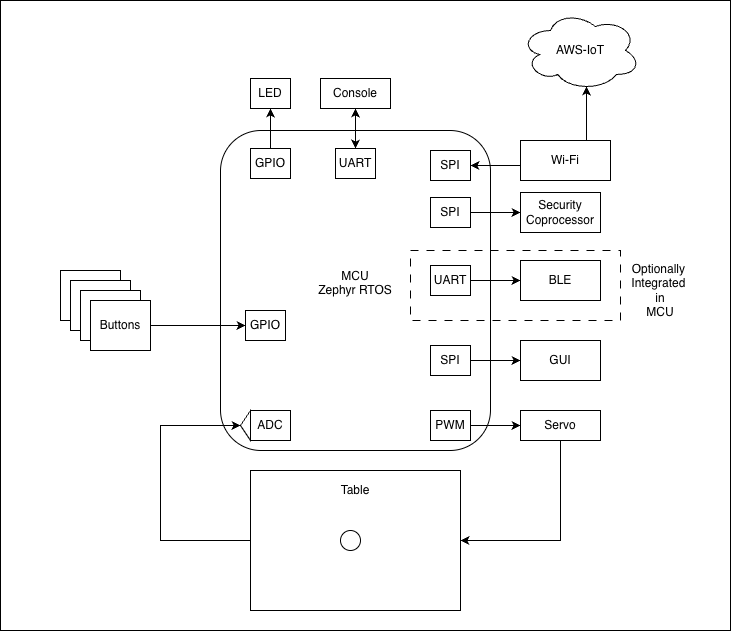

The diagram above was exported from draw.io. Its source (the exported page's mxGraphModel, read from the mxfile embedded in the PNG):
<mxGraphModel dx="1013" dy="660" grid="1" gridSize="10" guides="1" tooltips="1" connect="1" arrows="1" fold="1" page="1" pageScale="1" pageWidth="850" pageHeight="1100" math="0" shadow="0">
  <root>
    <mxCell id="0" />
    <mxCell id="1" parent="0" />
    <mxCell id="dYZjHWAVcxG1_9DPOuqA-41" value="" style="rounded=0;whiteSpace=wrap;html=1;" vertex="1" parent="1">
      <mxGeometry x="80" y="40" width="730" height="630" as="geometry" />
    </mxCell>
    <mxCell id="dYZjHWAVcxG1_9DPOuqA-20" value="Buttons" style="rounded=0;whiteSpace=wrap;html=1;" vertex="1" parent="1">
      <mxGeometry x="140" y="310" width="60" height="50" as="geometry" />
    </mxCell>
    <mxCell id="dYZjHWAVcxG1_9DPOuqA-1" value="MCU&lt;div&gt;Zephyr RTOS&lt;/div&gt;&lt;div&gt;&lt;br&gt;&lt;/div&gt;" style="rounded=1;whiteSpace=wrap;html=1;" vertex="1" parent="1">
      <mxGeometry x="300" y="170" width="270" height="320" as="geometry" />
    </mxCell>
    <mxCell id="dYZjHWAVcxG1_9DPOuqA-16" style="edgeStyle=orthogonalEdgeStyle;rounded=0;orthogonalLoop=1;jettySize=auto;html=1;exitX=1;exitY=0.5;exitDx=0;exitDy=0;startArrow=classic;startFill=1;entryX=0.55;entryY=0.95;entryDx=0;entryDy=0;entryPerimeter=0;" edge="1" parent="1" source="dYZjHWAVcxG1_9DPOuqA-19" target="dYZjHWAVcxG1_9DPOuqA-15">
      <mxGeometry relative="1" as="geometry" />
    </mxCell>
    <mxCell id="dYZjHWAVcxG1_9DPOuqA-4" value="LED" style="rounded=0;whiteSpace=wrap;html=1;" vertex="1" parent="1">
      <mxGeometry x="330" y="118" width="40" height="30" as="geometry" />
    </mxCell>
    <mxCell id="dYZjHWAVcxG1_9DPOuqA-5" value="Buttons" style="rounded=0;whiteSpace=wrap;html=1;" vertex="1" parent="1">
      <mxGeometry x="150" y="320" width="60" height="50" as="geometry" />
    </mxCell>
    <mxCell id="dYZjHWAVcxG1_9DPOuqA-6" value="" style="group" vertex="1" connectable="0" parent="1">
      <mxGeometry x="320" y="450" width="50" height="30" as="geometry" />
    </mxCell>
    <mxCell id="dYZjHWAVcxG1_9DPOuqA-2" value="ADC" style="rounded=0;whiteSpace=wrap;html=1;" vertex="1" parent="dYZjHWAVcxG1_9DPOuqA-6">
      <mxGeometry x="10" width="40" height="30" as="geometry" />
    </mxCell>
    <mxCell id="dYZjHWAVcxG1_9DPOuqA-3" value="" style="triangle;whiteSpace=wrap;html=1;rotation=-180;" vertex="1" parent="dYZjHWAVcxG1_9DPOuqA-6">
      <mxGeometry width="10" height="30" as="geometry" />
    </mxCell>
    <mxCell id="dYZjHWAVcxG1_9DPOuqA-7" value="GPIO" style="rounded=0;whiteSpace=wrap;html=1;" vertex="1" parent="1">
      <mxGeometry x="325" y="350" width="40" height="30" as="geometry" />
    </mxCell>
    <mxCell id="dYZjHWAVcxG1_9DPOuqA-14" style="edgeStyle=orthogonalEdgeStyle;rounded=0;orthogonalLoop=1;jettySize=auto;html=1;exitX=1;exitY=0.5;exitDx=0;exitDy=0;entryX=0;entryY=0.5;entryDx=0;entryDy=0;" edge="1" parent="1" source="dYZjHWAVcxG1_9DPOuqA-8" target="dYZjHWAVcxG1_9DPOuqA-9">
      <mxGeometry relative="1" as="geometry" />
    </mxCell>
    <mxCell id="dYZjHWAVcxG1_9DPOuqA-8" value="PWM" style="rounded=0;whiteSpace=wrap;html=1;" vertex="1" parent="1">
      <mxGeometry x="510" y="450" width="40" height="30" as="geometry" />
    </mxCell>
    <mxCell id="dYZjHWAVcxG1_9DPOuqA-13" style="edgeStyle=orthogonalEdgeStyle;rounded=0;orthogonalLoop=1;jettySize=auto;html=1;exitX=0.5;exitY=1;exitDx=0;exitDy=0;entryX=1;entryY=0.5;entryDx=0;entryDy=0;" edge="1" parent="1" source="dYZjHWAVcxG1_9DPOuqA-9" target="dYZjHWAVcxG1_9DPOuqA-10">
      <mxGeometry relative="1" as="geometry" />
    </mxCell>
    <mxCell id="dYZjHWAVcxG1_9DPOuqA-9" value="Servo" style="rounded=0;whiteSpace=wrap;html=1;" vertex="1" parent="1">
      <mxGeometry x="600" y="450" width="80" height="30" as="geometry" />
    </mxCell>
    <mxCell id="dYZjHWAVcxG1_9DPOuqA-12" style="edgeStyle=orthogonalEdgeStyle;rounded=0;orthogonalLoop=1;jettySize=auto;html=1;exitX=0;exitY=0.5;exitDx=0;exitDy=0;entryX=1;entryY=0.5;entryDx=0;entryDy=0;" edge="1" parent="1" source="dYZjHWAVcxG1_9DPOuqA-10" target="dYZjHWAVcxG1_9DPOuqA-3">
      <mxGeometry relative="1" as="geometry">
        <mxPoint x="310" y="440" as="targetPoint" />
        <Array as="points">
          <mxPoint x="240" y="580" />
          <mxPoint x="240" y="465" />
        </Array>
      </mxGeometry>
    </mxCell>
    <mxCell id="dYZjHWAVcxG1_9DPOuqA-10" value="Table&lt;div&gt;&lt;br&gt;&lt;/div&gt;&lt;div&gt;&lt;br&gt;&lt;/div&gt;&lt;div&gt;&lt;br&gt;&lt;/div&gt;&lt;div&gt;&lt;br&gt;&lt;/div&gt;&lt;div&gt;&lt;br&gt;&lt;/div&gt;&lt;div&gt;&lt;br&gt;&lt;/div&gt;&lt;div&gt;&lt;br&gt;&lt;/div&gt;" style="rounded=0;whiteSpace=wrap;html=1;" vertex="1" parent="1">
      <mxGeometry x="330" y="510" width="210" height="140" as="geometry" />
    </mxCell>
    <mxCell id="dYZjHWAVcxG1_9DPOuqA-11" value="" style="ellipse;whiteSpace=wrap;html=1;aspect=fixed;" vertex="1" parent="1">
      <mxGeometry x="420" y="570" width="20" height="20" as="geometry" />
    </mxCell>
    <mxCell id="dYZjHWAVcxG1_9DPOuqA-15" value="AWS-IoT" style="ellipse;shape=cloud;whiteSpace=wrap;html=1;" vertex="1" parent="1">
      <mxGeometry x="600" y="50" width="120" height="80" as="geometry" />
    </mxCell>
    <mxCell id="dYZjHWAVcxG1_9DPOuqA-17" value="Wi-Fi" style="rounded=0;whiteSpace=wrap;html=1;" vertex="1" parent="1">
      <mxGeometry x="600" y="180" width="90" height="40" as="geometry" />
    </mxCell>
    <mxCell id="dYZjHWAVcxG1_9DPOuqA-19" value="SPI" style="rounded=0;whiteSpace=wrap;html=1;" vertex="1" parent="1">
      <mxGeometry x="510" y="190" width="40" height="30" as="geometry" />
    </mxCell>
    <mxCell id="dYZjHWAVcxG1_9DPOuqA-21" value="Buttons" style="rounded=0;whiteSpace=wrap;html=1;" vertex="1" parent="1">
      <mxGeometry x="160" y="330" width="60" height="50" as="geometry" />
    </mxCell>
    <mxCell id="dYZjHWAVcxG1_9DPOuqA-26" style="edgeStyle=orthogonalEdgeStyle;rounded=0;orthogonalLoop=1;jettySize=auto;html=1;exitX=1;exitY=0.5;exitDx=0;exitDy=0;entryX=0;entryY=0.5;entryDx=0;entryDy=0;" edge="1" parent="1" source="dYZjHWAVcxG1_9DPOuqA-22" target="dYZjHWAVcxG1_9DPOuqA-7">
      <mxGeometry relative="1" as="geometry" />
    </mxCell>
    <mxCell id="dYZjHWAVcxG1_9DPOuqA-22" value="Buttons" style="rounded=0;whiteSpace=wrap;html=1;" vertex="1" parent="1">
      <mxGeometry x="170" y="340" width="60" height="50" as="geometry" />
    </mxCell>
    <mxCell id="dYZjHWAVcxG1_9DPOuqA-23" value="GUI" style="rounded=0;whiteSpace=wrap;html=1;" vertex="1" parent="1">
      <mxGeometry x="600" y="380" width="80" height="40" as="geometry" />
    </mxCell>
    <mxCell id="dYZjHWAVcxG1_9DPOuqA-25" style="edgeStyle=orthogonalEdgeStyle;rounded=0;orthogonalLoop=1;jettySize=auto;html=1;exitX=1;exitY=0.5;exitDx=0;exitDy=0;entryX=0;entryY=0.5;entryDx=0;entryDy=0;" edge="1" parent="1" source="dYZjHWAVcxG1_9DPOuqA-24" target="dYZjHWAVcxG1_9DPOuqA-23">
      <mxGeometry relative="1" as="geometry" />
    </mxCell>
    <mxCell id="dYZjHWAVcxG1_9DPOuqA-24" value="SPI" style="rounded=0;whiteSpace=wrap;html=1;" vertex="1" parent="1">
      <mxGeometry x="510" y="385" width="40" height="30" as="geometry" />
    </mxCell>
    <mxCell id="dYZjHWAVcxG1_9DPOuqA-28" style="edgeStyle=orthogonalEdgeStyle;rounded=0;orthogonalLoop=1;jettySize=auto;html=1;exitX=0.5;exitY=0;exitDx=0;exitDy=0;entryX=0.5;entryY=1;entryDx=0;entryDy=0;" edge="1" parent="1" source="dYZjHWAVcxG1_9DPOuqA-27" target="dYZjHWAVcxG1_9DPOuqA-4">
      <mxGeometry relative="1" as="geometry" />
    </mxCell>
    <mxCell id="dYZjHWAVcxG1_9DPOuqA-27" value="GPIO" style="rounded=0;whiteSpace=wrap;html=1;" vertex="1" parent="1">
      <mxGeometry x="330" y="188" width="40" height="30" as="geometry" />
    </mxCell>
    <mxCell id="dYZjHWAVcxG1_9DPOuqA-31" style="edgeStyle=orthogonalEdgeStyle;rounded=0;orthogonalLoop=1;jettySize=auto;html=1;exitX=0.5;exitY=0;exitDx=0;exitDy=0;entryX=0.5;entryY=1;entryDx=0;entryDy=0;startArrow=classic;startFill=1;" edge="1" parent="1" source="dYZjHWAVcxG1_9DPOuqA-29" target="dYZjHWAVcxG1_9DPOuqA-30">
      <mxGeometry relative="1" as="geometry" />
    </mxCell>
    <mxCell id="dYZjHWAVcxG1_9DPOuqA-29" value="UART" style="rounded=0;whiteSpace=wrap;html=1;" vertex="1" parent="1">
      <mxGeometry x="415" y="188" width="40" height="30" as="geometry" />
    </mxCell>
    <mxCell id="dYZjHWAVcxG1_9DPOuqA-30" value="Console" style="rounded=0;whiteSpace=wrap;html=1;" vertex="1" parent="1">
      <mxGeometry x="400" y="118" width="70" height="30" as="geometry" />
    </mxCell>
    <mxCell id="dYZjHWAVcxG1_9DPOuqA-32" value="Security Coprocessor" style="rounded=0;whiteSpace=wrap;html=1;" vertex="1" parent="1">
      <mxGeometry x="600" y="232" width="80" height="40" as="geometry" />
    </mxCell>
    <mxCell id="dYZjHWAVcxG1_9DPOuqA-33" style="edgeStyle=orthogonalEdgeStyle;rounded=0;orthogonalLoop=1;jettySize=auto;html=1;exitX=1;exitY=0.5;exitDx=0;exitDy=0;entryX=0;entryY=0.5;entryDx=0;entryDy=0;" edge="1" parent="1" source="dYZjHWAVcxG1_9DPOuqA-34" target="dYZjHWAVcxG1_9DPOuqA-32">
      <mxGeometry relative="1" as="geometry" />
    </mxCell>
    <mxCell id="dYZjHWAVcxG1_9DPOuqA-34" value="SPI" style="rounded=0;whiteSpace=wrap;html=1;" vertex="1" parent="1">
      <mxGeometry x="510" y="237" width="40" height="30" as="geometry" />
    </mxCell>
    <mxCell id="dYZjHWAVcxG1_9DPOuqA-36" value="BLE" style="rounded=0;whiteSpace=wrap;html=1;" vertex="1" parent="1">
      <mxGeometry x="600" y="300" width="80" height="40" as="geometry" />
    </mxCell>
    <mxCell id="dYZjHWAVcxG1_9DPOuqA-37" style="edgeStyle=orthogonalEdgeStyle;rounded=0;orthogonalLoop=1;jettySize=auto;html=1;exitX=1;exitY=0.5;exitDx=0;exitDy=0;entryX=0;entryY=0.5;entryDx=0;entryDy=0;" edge="1" parent="1" source="dYZjHWAVcxG1_9DPOuqA-38" target="dYZjHWAVcxG1_9DPOuqA-36">
      <mxGeometry relative="1" as="geometry" />
    </mxCell>
    <mxCell id="dYZjHWAVcxG1_9DPOuqA-38" value="UART" style="rounded=0;whiteSpace=wrap;html=1;" vertex="1" parent="1">
      <mxGeometry x="510" y="305" width="40" height="30" as="geometry" />
    </mxCell>
    <mxCell id="dYZjHWAVcxG1_9DPOuqA-39" value="" style="rounded=0;whiteSpace=wrap;html=1;fillColor=none;dashed=1;dashPattern=8 8;" vertex="1" parent="1">
      <mxGeometry x="490" y="290" width="210" height="70" as="geometry" />
    </mxCell>
    <mxCell id="dYZjHWAVcxG1_9DPOuqA-40" value="Optionally&amp;nbsp;&lt;div&gt;Integrated&amp;nbsp;&lt;/div&gt;&lt;div&gt;in&lt;/div&gt;&lt;div&gt;MCU&lt;/div&gt;" style="text;html=1;whiteSpace=wrap;strokeColor=none;fillColor=none;align=center;verticalAlign=middle;rounded=0;" vertex="1" parent="1">
      <mxGeometry x="710" y="315" width="60" height="30" as="geometry" />
    </mxCell>
  </root>
</mxGraphModel>